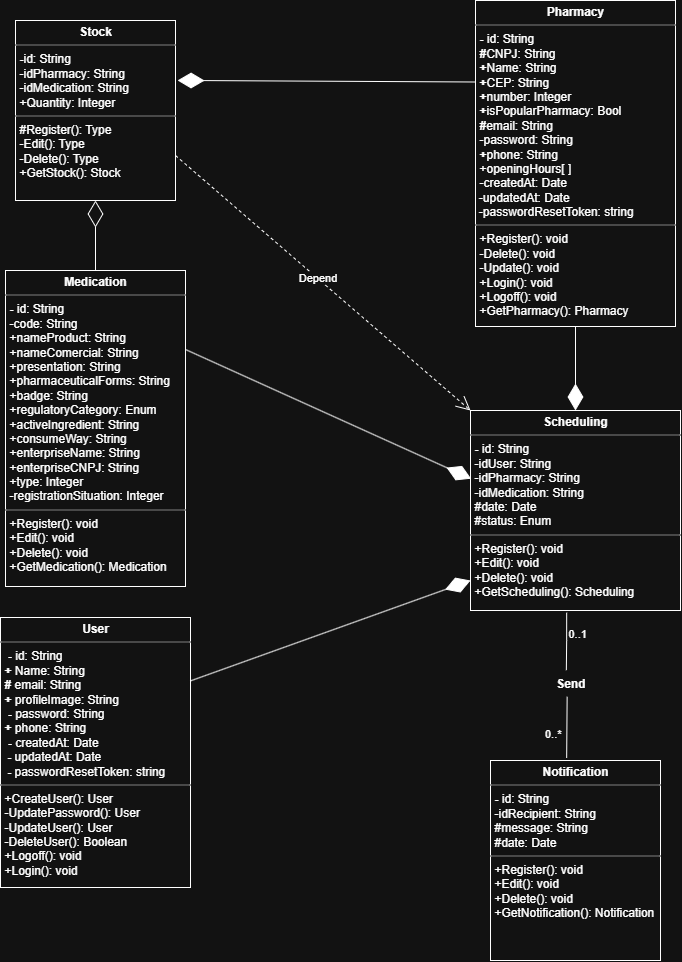

The diagram above was exported from draw.io. Its source (the exported page's mxGraphModel, read from the mxfile embedded in the PNG):
<mxGraphModel dx="1914" dy="1075" grid="1" gridSize="10" guides="1" tooltips="1" connect="1" arrows="1" fold="1" page="1" pageScale="1" pageWidth="827" pageHeight="1169" math="0" shadow="0">
  <root>
    <mxCell id="0" />
    <mxCell id="1" parent="0" />
    <mxCell id="ODJtscf56D5mKpmDlNDa-5" value="&lt;p style=&quot;margin: 4px 0px 0px; text-align: center;&quot;&gt;&lt;b&gt;Pharmacy&lt;/b&gt;&lt;/p&gt;&lt;hr size=&quot;1&quot; style=&quot;border-style:solid;&quot;&gt;&lt;p style=&quot;text-align: justify; margin: 0px 0px 0px 4px;&quot;&gt;&lt;b&gt;- &lt;/b&gt;id: String&lt;/p&gt;&lt;p style=&quot;text-align: justify; margin: 0px 0px 0px 4px;&quot;&gt;&lt;b&gt;#&lt;/b&gt;CNPJ: String&lt;/p&gt;&lt;p style=&quot;text-align: justify; margin: 0px 0px 0px 4px;&quot;&gt;&lt;b&gt;+&lt;/b&gt;Name: String&lt;/p&gt;&lt;p style=&quot;text-align: justify; margin: 0px 0px 0px 4px;&quot;&gt;&lt;b&gt;+&lt;/b&gt;CEP: String&lt;/p&gt;&lt;p style=&quot;text-align: justify; margin: 0px 0px 0px 4px;&quot;&gt;&lt;b&gt;+&lt;/b&gt;number: Integer&lt;/p&gt;&lt;p style=&quot;text-align: justify; margin: 0px 0px 0px 4px;&quot;&gt;&lt;b&gt;+&lt;/b&gt;isPopularPharmacy: Bool&lt;/p&gt;&lt;p style=&quot;text-align: justify; margin: 0px 0px 0px 4px;&quot;&gt;&lt;b&gt;#&lt;/b&gt;email: String&lt;/p&gt;&lt;p style=&quot;text-align: justify; margin: 0px 0px 0px 4px;&quot;&gt;-password: String&lt;/p&gt;&lt;p style=&quot;text-align: justify; margin: 0px 0px 0px 4px;&quot;&gt;&lt;b&gt;+&lt;/b&gt;phone: String&lt;/p&gt;&lt;p style=&quot;text-align: justify; margin: 0px 0px 0px 4px;&quot;&gt;+openingHours[ ]&lt;/p&gt;&lt;p style=&quot;text-align: justify; margin: 0px 0px 0px 4px;&quot;&gt;-createdAt: Date&lt;/p&gt;&lt;div style=&quot;text-align: justify;&quot;&gt;&lt;span style=&quot;background-color: transparent; color: light-dark(rgb(0, 0, 0), rgb(255, 255, 255));&quot;&gt;&amp;nbsp;-updatedAt: Date&lt;/span&gt;&lt;/div&gt;&lt;div style=&quot;text-align: justify;&quot;&gt;&lt;span style=&quot;background-color: transparent; text-align: left;&quot;&gt;&amp;nbsp;-passwordResetToken: string&lt;/span&gt;&lt;/div&gt;&lt;hr size=&quot;1&quot; style=&quot;border-style:solid;&quot;&gt;&lt;p style=&quot;margin:0px;margin-left:4px;&quot;&gt;+Register(): void&lt;/p&gt;&lt;p style=&quot;margin:0px;margin-left:4px;&quot;&gt;-Delete(): void&lt;/p&gt;&lt;p style=&quot;margin:0px;margin-left:4px;&quot;&gt;-Update(): void&lt;/p&gt;&lt;p style=&quot;margin:0px;margin-left:4px;&quot;&gt;+Login(): void&lt;/p&gt;&lt;p style=&quot;margin:0px;margin-left:4px;&quot;&gt;+Logoff(): void&lt;/p&gt;&lt;p style=&quot;margin:0px;margin-left:4px;&quot;&gt;+GetPharmacy(): Pharmacy&lt;/p&gt;" style="verticalAlign=top;align=left;overflow=fill;html=1;whiteSpace=wrap;" parent="1" vertex="1">
      <mxGeometry x="549" y="104" width="200" height="326" as="geometry" />
    </mxCell>
    <mxCell id="IxqvNpRnDy6Hdo1BY2HP-2" value="&lt;p style=&quot;margin:0px;margin-top:4px;text-align:center;&quot;&gt;&lt;b&gt;Medication&lt;/b&gt;&lt;/p&gt;&lt;hr size=&quot;1&quot; style=&quot;border-style:solid;&quot;&gt;&lt;p style=&quot;margin:0px;margin-left:4px;&quot;&gt;&lt;b&gt;- &lt;/b&gt;id: String&lt;/p&gt;&lt;p style=&quot;margin:0px;margin-left:4px;&quot;&gt;-code: String&lt;/p&gt;&lt;p style=&quot;margin:0px;margin-left:4px;&quot;&gt;+nameProduct: String&lt;/p&gt;&lt;p style=&quot;margin:0px;margin-left:4px;&quot;&gt;+nameComercial: String&lt;/p&gt;&lt;p style=&quot;margin:0px;margin-left:4px;&quot;&gt;+presentation: String&lt;/p&gt;&lt;p style=&quot;margin:0px;margin-left:4px;&quot;&gt;+&lt;span style=&quot;background-color: transparent; color: light-dark(rgb(0, 0, 0), rgb(255, 255, 255));&quot;&gt;pharmaceuticalForms: String&lt;/span&gt;&lt;/p&gt;&lt;p style=&quot;margin:0px;margin-left:4px;&quot;&gt;&lt;span style=&quot;background-color: transparent; color: light-dark(rgb(0, 0, 0), rgb(255, 255, 255));&quot;&gt;+badge: String&lt;/span&gt;&lt;/p&gt;&lt;p style=&quot;margin:0px;margin-left:4px;&quot;&gt;+r&lt;span style=&quot;background-color: transparent; color: light-dark(rgb(0, 0, 0), rgb(255, 255, 255));&quot;&gt;egulatoryC&lt;/span&gt;&lt;span style=&quot;background-color: transparent; color: light-dark(rgb(0, 0, 0), rgb(255, 255, 255));&quot;&gt;ategory: Enum&lt;/span&gt;&lt;/p&gt;&lt;p style=&quot;margin:0px;margin-left:4px;&quot;&gt;&lt;span class=&quot;cf0&quot;&gt;+activeIngredient: String&lt;/span&gt;&lt;/p&gt;&lt;p style=&quot;margin:0px;margin-left:4px;&quot;&gt;&lt;span class=&quot;cf0&quot;&gt;+consumeWay: String&lt;/span&gt;&lt;/p&gt;&lt;p style=&quot;margin:0px;margin-left:4px;&quot;&gt;+enterpriseName: String&lt;/p&gt;&lt;p style=&quot;margin:0px;margin-left:4px;&quot;&gt;+enterpriseCNPJ: String&lt;/p&gt;&lt;p style=&quot;margin:0px;margin-left:4px;&quot;&gt;+type: Integer&lt;/p&gt;&lt;p style=&quot;margin:0px;margin-left:4px;&quot;&gt;-registrationSituation: Integer&lt;/p&gt;&lt;hr size=&quot;1&quot; style=&quot;border-style:solid;&quot;&gt;&lt;p style=&quot;margin:0px;margin-left:4px;&quot;&gt;&lt;span style=&quot;background-color: transparent; color: light-dark(rgb(0, 0, 0), rgb(255, 255, 255));&quot;&gt;+Register(): void&lt;/span&gt;&lt;/p&gt;&lt;p style=&quot;margin:0px;margin-left:4px;&quot;&gt;&lt;span style=&quot;background-color: transparent; color: light-dark(rgb(0, 0, 0), rgb(255, 255, 255));&quot;&gt;+Edit(): void&lt;/span&gt;&lt;/p&gt;&lt;p style=&quot;margin:0px;margin-left:4px;&quot;&gt;+Delete(): void&lt;/p&gt;&lt;p style=&quot;margin:0px;margin-left:4px;&quot;&gt;+GetMedication(): Medication&lt;/p&gt;" style="verticalAlign=top;align=left;overflow=fill;html=1;whiteSpace=wrap;" parent="1" vertex="1">
      <mxGeometry x="79" y="374" width="180" height="316" as="geometry" />
    </mxCell>
    <mxCell id="Q_M_2RM7H3IZsz_ZUH-Q-2" value="&lt;p style=&quot;margin: 4px 0px 0px; text-align: center;&quot;&gt;&lt;b&gt;User&lt;/b&gt;&lt;/p&gt;&lt;hr size=&quot;1&quot; style=&quot;border-style:solid;&quot;&gt;&lt;p style=&quot;text-align: justify; margin: 0px 0px 0px 4px;&quot;&gt;&lt;b&gt;&amp;nbsp;-&amp;nbsp;&lt;/b&gt;id: String&lt;/p&gt;&lt;p style=&quot;text-align: justify; margin: 0px 0px 0px 4px;&quot;&gt;&lt;b&gt;+&amp;nbsp;&lt;/b&gt;Name: String&lt;/p&gt;&lt;p style=&quot;text-align: justify; margin: 0px 0px 0px 4px;&quot;&gt;&lt;b&gt;#&amp;nbsp;&lt;/b&gt;email: String&lt;/p&gt;&lt;p style=&quot;text-align: justify; margin: 0px 0px 0px 4px;&quot;&gt;&lt;b&gt;+&amp;nbsp;&lt;/b&gt;profileImage: String&lt;/p&gt;&lt;p style=&quot;text-align: justify; margin: 0px 0px 0px 4px;&quot;&gt;&lt;b&gt;&amp;nbsp;-&amp;nbsp;&lt;/b&gt;password: String&lt;/p&gt;&lt;p style=&quot;text-align: justify; margin: 0px 0px 0px 4px;&quot;&gt;&lt;b&gt;+&amp;nbsp;&lt;/b&gt;phone: String&lt;/p&gt;&lt;p style=&quot;text-align: justify; margin: 0px 0px 0px 4px;&quot;&gt;&lt;b&gt;&amp;nbsp;-&amp;nbsp;&lt;/b&gt;createdAt: Date&lt;/p&gt;&lt;div style=&quot;text-align: justify;&quot;&gt;&lt;span style=&quot;background-color: transparent; color: light-dark(rgb(0, 0, 0), rgb(255, 255, 255));&quot;&gt;&amp;nbsp;&amp;nbsp;&lt;b&gt;-&amp;nbsp;&lt;/b&gt;updatedAt: Date&lt;/span&gt;&lt;/div&gt;&lt;div style=&quot;text-align: justify;&quot;&gt;&lt;span style=&quot;background-color: transparent; text-align: left;&quot;&gt;&amp;nbsp;&amp;nbsp;&lt;b&gt;-&amp;nbsp;&lt;/b&gt;passwordResetToken: string&lt;/span&gt;&lt;/div&gt;&lt;hr size=&quot;1&quot; style=&quot;border-style:solid;&quot;&gt;&lt;p style=&quot;margin: 0px 0px 0px 4px;&quot;&gt;&lt;span style=&quot;background-color: transparent; color: light-dark(rgb(0, 0, 0), rgb(255, 255, 255));&quot;&gt;+CreateUser(): User&lt;/span&gt;&lt;/p&gt;&lt;p style=&quot;margin: 0px 0px 0px 4px;&quot;&gt;-UpdatePassword(): User&lt;/p&gt;&lt;p style=&quot;margin: 0px 0px 0px 4px;&quot;&gt;-UpdateUser(): User&lt;/p&gt;&lt;p style=&quot;margin: 0px 0px 0px 4px;&quot;&gt;-DeleteUser(): Boolean&lt;/p&gt;&lt;p style=&quot;margin: 0px 0px 0px 4px;&quot;&gt;+Logoff(): void&lt;/p&gt;&lt;p style=&quot;margin: 0px 0px 0px 4px;&quot;&gt;+Login(): void&lt;/p&gt;" style="verticalAlign=top;align=left;overflow=fill;html=1;whiteSpace=wrap;" parent="1" vertex="1">
      <mxGeometry x="74" y="721" width="190" height="270" as="geometry" />
    </mxCell>
    <mxCell id="MkM8V8B_ggGHU-Dksah7-1" value="&lt;p style=&quot;margin:0px;margin-top:4px;text-align:center;&quot;&gt;&lt;b&gt;Stock&lt;/b&gt;&lt;/p&gt;&lt;hr size=&quot;1&quot; style=&quot;border-style:solid;&quot;&gt;&lt;p style=&quot;margin:0px;margin-left:4px;&quot;&gt;&lt;b&gt;-&lt;/b&gt;id: String&lt;/p&gt;&lt;p style=&quot;margin:0px;margin-left:4px;&quot;&gt;-idPharmacy: String&lt;/p&gt;&lt;p style=&quot;margin:0px;margin-left:4px;&quot;&gt;-idMedication: String&lt;/p&gt;&lt;p style=&quot;margin:0px;margin-left:4px;&quot;&gt;+Quantity: Integer&lt;/p&gt;&lt;hr size=&quot;1&quot; style=&quot;border-style:solid;&quot;&gt;&lt;p style=&quot;margin:0px;margin-left:4px;&quot;&gt;&lt;span style=&quot;background-color: transparent; color: light-dark(rgb(0, 0, 0), rgb(255, 255, 255));&quot;&gt;#Register(): Type&lt;/span&gt;&lt;/p&gt;&lt;p style=&quot;margin:0px;margin-left:4px;&quot;&gt;&lt;span style=&quot;background-color: transparent; color: light-dark(rgb(0, 0, 0), rgb(255, 255, 255));&quot;&gt;-Edit(): Type&lt;/span&gt;&lt;/p&gt;&lt;p style=&quot;margin:0px;margin-left:4px;&quot;&gt;-Delete(): Type&lt;/p&gt;&lt;p style=&quot;margin:0px;margin-left:4px;&quot;&gt;+GetStock(): Stock&lt;/p&gt;" style="verticalAlign=top;align=left;overflow=fill;html=1;whiteSpace=wrap;" parent="1" vertex="1">
      <mxGeometry x="89" y="124" width="160" height="180" as="geometry" />
    </mxCell>
    <mxCell id="Q_M_2RM7H3IZsz_ZUH-Q-3" value="&lt;p style=&quot;margin:0px;margin-top:4px;text-align:center;&quot;&gt;&lt;b&gt;Scheduling&lt;/b&gt;&lt;/p&gt;&lt;hr size=&quot;1&quot; style=&quot;border-style:solid;&quot;&gt;&lt;p style=&quot;margin:0px;margin-left:4px;&quot;&gt;&lt;b&gt;- &lt;/b&gt;id: String&lt;/p&gt;&lt;p style=&quot;margin:0px;margin-left:4px;&quot;&gt;-idUser: String&lt;/p&gt;&lt;p style=&quot;margin:0px;margin-left:4px;&quot;&gt;-idPharmacy: String&lt;/p&gt;&lt;p style=&quot;margin:0px;margin-left:4px;&quot;&gt;-idMedication: String&lt;/p&gt;&lt;p style=&quot;margin:0px;margin-left:4px;&quot;&gt;#date: Date&lt;/p&gt;&lt;p style=&quot;margin:0px;margin-left:4px;&quot;&gt;#status: Enum&lt;/p&gt;&lt;hr size=&quot;1&quot; style=&quot;border-style:solid;&quot;&gt;&lt;p style=&quot;margin:0px;margin-left:4px;&quot;&gt;&lt;span style=&quot;background-color: transparent; color: light-dark(rgb(0, 0, 0), rgb(255, 255, 255));&quot;&gt;+Register(): void&lt;/span&gt;&lt;/p&gt;&lt;p style=&quot;margin:0px;margin-left:4px;&quot;&gt;&lt;span style=&quot;background-color: transparent; color: light-dark(rgb(0, 0, 0), rgb(255, 255, 255));&quot;&gt;+Edit(): void&lt;/span&gt;&lt;/p&gt;&lt;p style=&quot;margin:0px;margin-left:4px;&quot;&gt;+Delete(): void&lt;/p&gt;&lt;p style=&quot;margin:0px;margin-left:4px;&quot;&gt;+GetScheduling(): Scheduling&lt;/p&gt;" style="verticalAlign=top;align=left;overflow=fill;html=1;whiteSpace=wrap;" parent="1" vertex="1">
      <mxGeometry x="544" y="514" width="210" height="200" as="geometry" />
    </mxCell>
    <mxCell id="MkM8V8B_ggGHU-Dksah7-2" value="&lt;p style=&quot;margin:0px;margin-top:4px;text-align:center;&quot;&gt;&lt;b&gt;Notification&lt;/b&gt;&lt;/p&gt;&lt;hr size=&quot;1&quot; style=&quot;border-style:solid;&quot;&gt;&lt;p style=&quot;margin:0px;margin-left:4px;&quot;&gt;&lt;b&gt;- &lt;/b&gt;id: String&lt;/p&gt;&lt;p style=&quot;margin:0px;margin-left:4px;&quot;&gt;-idRecipient: String&lt;/p&gt;&lt;p style=&quot;margin:0px;margin-left:4px;&quot;&gt;#message: String&lt;/p&gt;&lt;p style=&quot;margin:0px;margin-left:4px;&quot;&gt;#date: Date&lt;/p&gt;&lt;hr size=&quot;1&quot; style=&quot;border-style:solid;&quot;&gt;&lt;p style=&quot;margin:0px;margin-left:4px;&quot;&gt;&lt;span style=&quot;background-color: transparent; color: light-dark(rgb(0, 0, 0), rgb(255, 255, 255));&quot;&gt;+Register(): void&lt;/span&gt;&lt;/p&gt;&lt;p style=&quot;margin:0px;margin-left:4px;&quot;&gt;&lt;span style=&quot;background-color: transparent; color: light-dark(rgb(0, 0, 0), rgb(255, 255, 255));&quot;&gt;+Edit(): void&lt;/span&gt;&lt;/p&gt;&lt;p style=&quot;margin:0px;margin-left:4px;&quot;&gt;+Delete(): void&lt;/p&gt;&lt;p style=&quot;margin:0px;margin-left:4px;&quot;&gt;+GetNotification(): Notification&lt;/p&gt;" style="verticalAlign=top;align=left;overflow=fill;html=1;whiteSpace=wrap;" parent="1" vertex="1">
      <mxGeometry x="564" y="864" width="170" height="200" as="geometry" />
    </mxCell>
    <mxCell id="hsBChyJZYL7p3USxe8ha-1" value="" style="endArrow=diamondThin;endFill=1;endSize=24;html=1;rounded=0;exitX=0.999;exitY=0.235;exitDx=0;exitDy=0;exitPerimeter=0;entryX=0;entryY=0.85;entryDx=0;entryDy=0;entryPerimeter=0;" parent="1" source="Q_M_2RM7H3IZsz_ZUH-Q-2" target="Q_M_2RM7H3IZsz_ZUH-Q-3" edge="1">
      <mxGeometry width="160" relative="1" as="geometry">
        <mxPoint x="336.6199999999999" y="679.0000000000005" as="sourcePoint" />
        <mxPoint x="469" y="679.0900000000001" as="targetPoint" />
      </mxGeometry>
    </mxCell>
    <mxCell id="57T_J4N8QwPoXK3P_-r2-1" value="" style="endArrow=diamondThin;endFill=0;endSize=24;html=1;rounded=0;entryX=0.5;entryY=1;entryDx=0;entryDy=0;exitX=0.5;exitY=0;exitDx=0;exitDy=0;" parent="1" source="IxqvNpRnDy6Hdo1BY2HP-2" target="MkM8V8B_ggGHU-Dksah7-1" edge="1">
      <mxGeometry width="160" relative="1" as="geometry">
        <mxPoint x="-120.99999999999977" y="349" as="sourcePoint" />
        <mxPoint x="103.99999999999977" y="349" as="targetPoint" />
      </mxGeometry>
    </mxCell>
    <mxCell id="57T_J4N8QwPoXK3P_-r2-3" value="" style="endArrow=diamondThin;endFill=1;endSize=24;html=1;rounded=0;exitX=0.5;exitY=1;exitDx=0;exitDy=0;entryX=0.5;entryY=0;entryDx=0;entryDy=0;" parent="1" source="ODJtscf56D5mKpmDlNDa-5" target="Q_M_2RM7H3IZsz_ZUH-Q-3" edge="1">
      <mxGeometry width="160" relative="1" as="geometry">
        <mxPoint x="219" y="889" as="sourcePoint" />
        <mxPoint x="391" y="889" as="targetPoint" />
      </mxGeometry>
    </mxCell>
    <mxCell id="57T_J4N8QwPoXK3P_-r2-4" value="" style="endArrow=diamondThin;endFill=1;endSize=24;html=1;rounded=0;exitX=1;exitY=0.25;exitDx=0;exitDy=0;entryX=0.003;entryY=0.341;entryDx=0;entryDy=0;entryPerimeter=0;" parent="1" source="IxqvNpRnDy6Hdo1BY2HP-2" target="Q_M_2RM7H3IZsz_ZUH-Q-3" edge="1">
      <mxGeometry width="160" relative="1" as="geometry">
        <mxPoint x="299" y="459" as="sourcePoint" />
        <mxPoint x="431" y="459" as="targetPoint" />
      </mxGeometry>
    </mxCell>
    <mxCell id="57T_J4N8QwPoXK3P_-r2-7" value="" style="endArrow=diamondThin;endFill=1;endSize=24;html=1;rounded=0;exitX=0;exitY=0.25;exitDx=0;exitDy=0;entryX=1.013;entryY=0.333;entryDx=0;entryDy=0;entryPerimeter=0;" parent="1" source="ODJtscf56D5mKpmDlNDa-5" target="MkM8V8B_ggGHU-Dksah7-1" edge="1">
      <mxGeometry width="160" relative="1" as="geometry">
        <mxPoint x="244" y="-61.129999999999995" as="sourcePoint" />
        <mxPoint x="684" y="-65.99999999999989" as="targetPoint" />
      </mxGeometry>
    </mxCell>
    <mxCell id="yFYejLU-78He2111COU8-1" value="" style="endArrow=none;html=1;edgeStyle=orthogonalEdgeStyle;rounded=0;exitX=0.458;exitY=1.011;exitDx=0;exitDy=0;exitPerimeter=0;entryX=0.448;entryY=-0.013;entryDx=0;entryDy=0;entryPerimeter=0;" parent="1" source="57T_J4N8QwPoXK3P_-r2-19" target="MkM8V8B_ggGHU-Dksah7-2" edge="1">
      <mxGeometry relative="1" as="geometry">
        <mxPoint x="659" y="839" as="sourcePoint" />
        <mxPoint x="819" y="839" as="targetPoint" />
        <Array as="points">
          <mxPoint x="640" y="800" />
        </Array>
      </mxGeometry>
    </mxCell>
    <mxCell id="yFYejLU-78He2111COU8-3" value="0..*" style="edgeLabel;resizable=0;html=1;align=right;verticalAlign=bottom;" parent="yFYejLU-78He2111COU8-1" connectable="0" vertex="1">
      <mxGeometry x="1" relative="1" as="geometry">
        <mxPoint x="-6" y="-17" as="offset" />
      </mxGeometry>
    </mxCell>
    <mxCell id="57T_J4N8QwPoXK3P_-r2-20" value="" style="endArrow=open;endSize=12;dashed=1;html=1;rounded=0;entryX=0;entryY=0;entryDx=0;entryDy=0;exitX=1;exitY=0.75;exitDx=0;exitDy=0;" parent="1" source="MkM8V8B_ggGHU-Dksah7-1" target="Q_M_2RM7H3IZsz_ZUH-Q-3" edge="1">
      <mxGeometry width="160" relative="1" as="geometry">
        <mxPoint x="284" y="524" as="sourcePoint" />
        <mxPoint x="444" y="524" as="targetPoint" />
      </mxGeometry>
    </mxCell>
    <mxCell id="57T_J4N8QwPoXK3P_-r2-21" value="Depend" style="edgeLabel;html=1;align=center;verticalAlign=middle;resizable=0;points=[];" parent="57T_J4N8QwPoXK3P_-r2-20" vertex="1" connectable="0">
      <mxGeometry x="-0.0474" y="1" relative="1" as="geometry">
        <mxPoint as="offset" />
      </mxGeometry>
    </mxCell>
    <mxCell id="57T_J4N8QwPoXK3P_-r2-28" value="" style="endArrow=none;html=1;edgeStyle=orthogonalEdgeStyle;rounded=0;exitX=0.458;exitY=1.011;exitDx=0;exitDy=0;exitPerimeter=0;entryX=0.448;entryY=-0.013;entryDx=0;entryDy=0;entryPerimeter=0;" parent="1" source="Q_M_2RM7H3IZsz_ZUH-Q-3" target="57T_J4N8QwPoXK3P_-r2-19" edge="1">
      <mxGeometry relative="1" as="geometry">
        <mxPoint x="705" y="716" as="sourcePoint" />
        <mxPoint x="705" y="861" as="targetPoint" />
        <Array as="points">
          <mxPoint x="640" y="744" />
          <mxPoint x="640" y="774" />
        </Array>
      </mxGeometry>
    </mxCell>
    <mxCell id="57T_J4N8QwPoXK3P_-r2-30" value="0..1" style="edgeLabel;resizable=0;html=1;align=left;verticalAlign=bottom;" parent="57T_J4N8QwPoXK3P_-r2-28" connectable="0" vertex="1">
      <mxGeometry x="-1" relative="1" as="geometry">
        <mxPoint y="28" as="offset" />
      </mxGeometry>
    </mxCell>
    <mxCell id="57T_J4N8QwPoXK3P_-r2-19" value="Send" style="text;align=center;fontStyle=1;verticalAlign=middle;spacingLeft=3;spacingRight=3;strokeColor=none;rotatable=0;points=[[0,0.5],[1,0.5]];portConstraint=eastwest;html=1;" parent="1" vertex="1">
      <mxGeometry x="604" y="774" width="80" height="26" as="geometry" />
    </mxCell>
  </root>
</mxGraphModel>